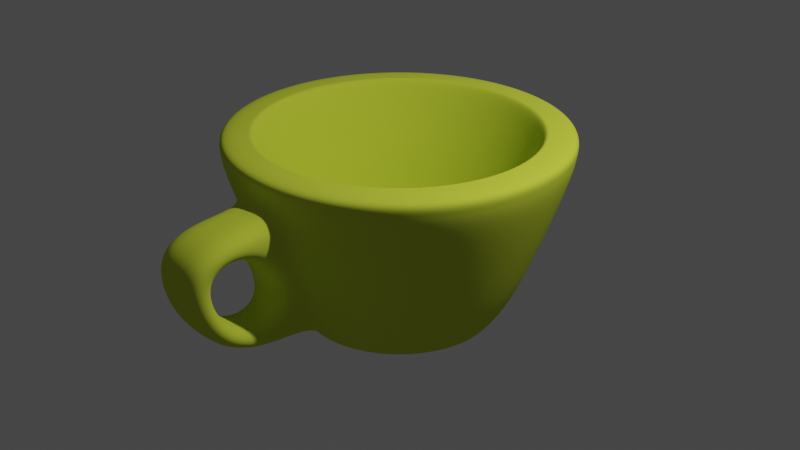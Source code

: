 # Source: 15ede527-8da9-43dc-9e58-92a1086fed8b_cap.blend  (saved by Blender 4.1.23; exported with 4.5.12 LTS)
import bpy
from mathutils import Matrix  # noqa: F401  (used for matrix-valued properties, if any)

bpy.ops.wm.read_factory_settings(use_empty=True)
scene = bpy.context.scene
scene.name = 'Scene'

# ---- collections
col_collection = bpy.data.collections.new('Collection'); scene.collection.children.link(col_collection)

# ---- materials (node trees are filled in below, after node groups)
mat_material_001 = bpy.data.materials.new('Material.001')
mat_material_001.use_transparent_shadow = False
mat_material_001.diffuse_color = (0.5974, 0.7106, 0.05453, 1.0)

# ---- material node trees

# ---- world
world_world = bpy.data.worlds.new('World'); scene.world = world_world
world_world.use_nodes = True; world_world.node_tree.nodes.clear()
_N = world_world.node_tree.nodes; _L = world_world.node_tree.links
n0 = _N.new('ShaderNodeOutputWorld'); n0.name = 'World Output'; n0.location = (300, 300)
n1 = _N.new('ShaderNodeBackground'); n1.name = 'Background'; n1.location = (10, 300)
n1.inputs[0].default_value = (0.05088, 0.05088, 0.05088, 1.0)
_L.new(n1.outputs[0], n0.inputs[0])
n0.is_active_output = True
world_world.color = (0.05088, 0.05088, 0.05088)
world_world.use_sun_shadow = False
world_world.sun_shadow_jitter_overblur = 0.0

# ---- cameras
cam_camera = bpy.data.cameras.new('Camera')
cam_camera.clip_end = 100.0
cam_camera.ortho_scale = 7.314

# ---- lights
light_light = bpy.data.lights.new('Light', 'POINT')
light_light.transmission_factor = 0.0
light_light.energy = 1000.0
light_light.shadow_soft_size = 0.1
light_light.shadow_maximum_resolution = 0.006
light_light.use_absolute_resolution = True

# ---- meshes
me_cylinder = bpy.data.meshes.new('Cylinder')
me_cylinder.from_pydata([(0.0, 1.0, -1.0), (-1.053e-08, 1.423, 1.0), (0.1951, 0.9808, -1.0), (0.2775, 1.395, 1.0), (0.3827, 0.9239, -1.0), (0.5444, 1.314, 1.0), (0.5556, 0.8315, -1.0), (0.7904, 1.183, 1.0), (0.7071, 0.7071, -1.0), (1.006, 1.006, 1.0), (0.8315, 0.5556, -1.0), (1.183, 0.7904, 1.0), (0.9239, 0.3827, -1.0), (1.314, 0.5444, 1.0), (0.9808, 0.1951, -1.0), (1.395, 0.2775, 1.0), (1.0, 0.0, -1.0), (1.423, -1.139e-08, 1.0), (0.9808, -0.1951, -1.0), (1.395, -0.2775, 1.0), (0.9239, -0.3827, -1.0), (1.314, -0.5444, 1.0), (0.8315, -0.5556, -1.0), (1.183, -0.7904, 1.0), (0.7071, -0.7071, -1.0), (1.006, -1.006, 1.0), (0.5556, -0.8315, -1.0), (0.7904, -1.183, 1.0), (0.3827, -0.9239, -1.0), (0.5444, -1.314, 1.0), (0.1951, -0.9808, -1.0), (0.2775, -1.395, 1.0), (0.0, -1.0, -1.0), (-1.053e-08, -1.423, 1.0), (-0.1951, -0.9808, -1.0), (-0.2775, -1.395, 1.0), (-0.3827, -0.9239, -1.0), (-0.5444, -1.314, 1.0), (-0.5556, -0.8315, -1.0), (-0.7904, -1.183, 1.0), (-0.7071, -0.7071, -1.0), (-1.006, -1.006, 1.0), (-0.8315, -0.5556, -1.0), (-1.183, -0.7904, 1.0), (-0.9239, -0.3827, -1.0), (-1.314, -0.5444, 1.0), (-0.9808, -0.1951, -1.0), (-1.395, -0.2775, 1.0), (-1.0, 0.0, -1.0), (-1.423, -1.139e-08, 1.0), (-0.9808, 0.1951, -1.0), (-1.395, 0.2775, 1.0), (-0.9239, 0.3827, -1.0), (-1.314, 0.5444, 1.0), (-0.8315, 0.5556, -1.0), (-1.183, 0.7904, 1.0), (-0.7071, 0.7071, -1.0), (-1.006, 1.006, 1.0), (-0.5556, 0.8315, -1.0), (-0.7904, 1.183, 1.0), (-0.3827, 0.9239, -1.0), (-0.5444, 1.314, 1.0), (-0.1951, 0.9808, -1.0), (-0.2775, 1.395, 1.0), (0.3442, 1.73, 1.0), (-9.251e-09, 1.764, 1.0), (0.6751, 1.63, 1.0), (0.9801, 1.467, 1.0), (1.247, 1.247, 1.0), (1.467, 0.9801, 1.0), (1.63, 0.6751, 1.0), (1.73, 0.3442, 1.0), (1.764, -1.139e-08, 1.0), (1.73, -0.3442, 1.0), (1.63, -0.6751, 1.0), (1.467, -0.9801, 1.0), (1.247, -1.247, 1.0), (0.9801, -1.467, 1.0), (0.6751, -1.63, 1.0), (0.3442, -1.73, 1.0), (-9.251e-09, -1.764, 1.0), (-0.3442, -1.73, 1.0), (-0.6751, -1.63, 1.0), (-0.9801, -1.467, 1.0), (-1.247, -1.247, 1.0), (-1.467, -0.9801, 1.0), (-1.63, -0.6751, 1.0), (-1.73, -0.3442, 1.0), (-1.764, -1.139e-08, 1.0), (-1.73, 0.3442, 1.0), (-1.63, 0.6751, 1.0), (-1.467, 0.9801, 1.0), (-1.247, 1.247, 1.0), (-0.9801, 1.467, 1.0), (-0.6751, 1.63, 1.0), (-0.3442, 1.73, 1.0), (0.2775, 1.395, 1.0), (-1.053e-08, 1.423, 1.0), (0.5444, 1.314, 1.0), (0.7904, 1.183, 1.0), (1.006, 1.006, 1.0), (1.183, 0.7904, 1.0), (1.314, 0.5444, 1.0), (1.395, 0.2775, 1.0), (1.423, -1.139e-08, 1.0), (1.395, -0.2775, 1.0), (1.314, -0.5444, 1.0), (1.183, -0.7904, 1.0), (1.006, -1.006, 1.0), (0.7904, -1.183, 1.0), (0.5444, -1.314, 1.0), (0.2775, -1.395, 1.0), (-1.053e-08, -1.423, 1.0), (-0.2775, -1.395, 1.0), (-0.5444, -1.314, 1.0), (-0.7904, -1.183, 1.0), (-1.006, -1.006, 1.0), (-1.183, -0.7904, 1.0), (-1.314, -0.5444, 1.0), (-1.395, -0.2775, 1.0), (-1.423, -1.139e-08, 1.0), (-1.395, 0.2775, 1.0), (-1.314, 0.5444, 1.0), (-1.183, 0.7904, 1.0), (-1.006, 1.006, 1.0), (-0.7904, 1.183, 1.0), (-0.5444, 1.314, 1.0), (-0.2775, 1.395, 1.0), (0.1676, 0.8426, -0.6302), (-2.067e-08, 0.8591, -0.6302), (0.3288, 0.7937, -0.6302), (0.4773, 0.7143, -0.6302), (0.6075, 0.6075, -0.6302), (0.7143, 0.4773, -0.6302), (0.7937, 0.3288, -0.6302), (0.8426, 0.1676, -0.6302), (0.8591, -9.74e-10, -0.6302), (0.8426, -0.1676, -0.6302), (0.7937, -0.3288, -0.6302), (0.7143, -0.4773, -0.6302), (0.6075, -0.6075, -0.6302), (0.4773, -0.7143, -0.6302), (0.3288, -0.7937, -0.6302), (0.1676, -0.8426, -0.6302), (-2.067e-08, -0.8591, -0.6302), (-0.1676, -0.8426, -0.6302), (-0.3288, -0.7937, -0.6302), (-0.4773, -0.7143, -0.6302), (-0.6075, -0.6075, -0.6302), (-0.7143, -0.4773, -0.6302), (-0.7937, -0.3288, -0.6302), (-0.8426, -0.1676, -0.6302), (-0.8591, -9.74e-10, -0.6302), (-0.8426, 0.1676, -0.6302), (-0.7937, 0.3288, -0.6302), (-0.7143, 0.4773, -0.6302), (-0.6075, 0.6075, -0.6302), (-0.4773, 0.7143, -0.6302), (-0.3288, 0.7937, -0.6302), (-0.1676, 0.8426, -0.6302), (-3.084e-09, 1.255, -0.6514), (-5.734e-09, 1.718, 0.6514), (0.3351, 1.685, 0.6514), (0.2448, 1.231, -0.6514), (0.6573, 1.587, 0.6514), (0.4802, 1.159, -0.6514), (0.9543, 1.428, 0.6514), (0.6971, 1.043, -0.6514), (1.215, 1.215, 0.6514), (0.8872, 0.8872, -0.6514), (1.428, 0.9543, 0.6514), (1.043, 0.6971, -0.6514), (1.587, 0.6573, 0.6514), (1.159, 0.4802, -0.6514), (1.685, 0.3351, 0.6514), (1.231, 0.2448, -0.6514), (1.718, -1.018e-08, 0.6514), (1.255, -3.795e-09, -0.6514), (1.685, -0.3351, 0.6514), (1.231, -0.2448, -0.6514), (1.587, -0.6573, 0.6514), (1.159, -0.4802, -0.6514), (1.428, -0.9543, 0.6514), (1.043, -0.6971, -0.6514), (1.215, -1.215, 0.6514), (0.8872, -0.8872, -0.6514), (0.9543, -1.428, 0.6514), (0.6971, -1.043, -0.6514), (0.6573, -1.587, 0.6514), (0.4802, -1.159, -0.6514), (0.3169, -1.872, 0.3891), (0.263, -1.6, -0.3891), (-5.734e-09, -1.718, 0.6514), (-3.084e-09, -1.255, -0.6514), (-0.3169, -1.872, 0.3891), (-0.263, -1.6, -0.3891), (-0.6573, -1.587, 0.6514), (-0.4802, -1.159, -0.6514), (-0.9543, -1.428, 0.6514), (-0.6971, -1.043, -0.6514), (-1.215, -1.215, 0.6514), (-0.8872, -0.8872, -0.6514), (-1.428, -0.9543, 0.6514), (-1.043, -0.6971, -0.6514), (-1.587, -0.6573, 0.6514), (-1.159, -0.4802, -0.6514), (-1.685, -0.3351, 0.6514), (-1.231, -0.2448, -0.6514), (-1.718, -1.018e-08, 0.6514), (-1.255, -3.795e-09, -0.6514), (-1.685, 0.3351, 0.6514), (-1.231, 0.2448, -0.6514), (-1.587, 0.6573, 0.6514), (-1.159, 0.4802, -0.6514), (-1.428, 0.9543, 0.6514), (-1.043, 0.6971, -0.6514), (-1.215, 1.215, 0.6514), (-0.8872, 0.8872, -0.6514), (-0.9543, 1.428, 0.6514), (-0.6971, 1.043, -0.6514), (-0.6573, 1.587, 0.6514), (-0.4802, 1.159, -0.6514), (-0.3351, 1.685, 0.6514), (-0.2448, 1.231, -0.6514), (0.3169, -2.511, 0.3891), (0.263, -2.24, -0.3891), (-5.734e-09, -2.914, 0.6514), (-3.084e-09, -2.451, -0.6514), (-0.3169, -2.511, 0.3891), (-0.263, -2.24, -0.3891), (0.3351, -1.685, 0.6514), (0.2448, -1.231, -0.6514), (0.2448, -2.427, -0.6514), (-0.3351, -1.685, 0.6514), (-0.2448, -1.231, -0.6514), (0.3351, -2.881, 0.6514), (-0.3351, -2.881, 0.6514), (-0.2448, -2.427, -0.6514), (-7.896e-09, 1.746, 0.8657), (0.3407, 1.713, 0.8657), (0.6682, 1.613, 0.8657), (0.9701, 1.452, 0.8657), (1.235, 1.235, 0.8657), (1.452, 0.9701, 0.8657), (1.613, 0.6682, 0.8657), (1.713, 0.3407, 0.8657), (1.746, -1.092e-08, 0.8657), (1.713, -0.3407, 0.8657), (1.613, -0.6682, 0.8657), (1.452, -0.9701, 0.8657), (1.235, -1.235, 0.8657), (0.9701, -1.452, 0.8657), (0.6682, -1.613, 0.8657), (0.3407, -1.713, 0.8657), (-7.896e-09, -1.746, 0.8657), (-0.3407, -1.713, 0.8657), (-0.6682, -1.613, 0.8657), (-0.9701, -1.452, 0.8657), (-1.235, -1.235, 0.8657), (-1.452, -0.9701, 0.8657), (-1.613, -0.6682, 0.8657), (-1.713, -0.3407, 0.8657), (-1.746, -1.092e-08, 0.8657), (-1.713, 0.3407, 0.8657), (-1.613, 0.6682, 0.8657), (-1.452, 0.9701, 0.8657), (-1.235, 1.235, 0.8657), (-0.9701, 1.452, 0.8657), (-0.6682, 1.613, 0.8657), (-0.3407, 1.713, 0.8657), (0.2024, 1.018, -0.9487), (0.397, 0.9585, -0.9487), (0.5764, 0.8626, -0.9487), (0.7336, 0.7336, -0.9487), (0.8626, 0.5764, -0.9487), (0.9585, 0.397, -0.9487), (1.018, 0.2024, -0.9487), (1.037, -5.581e-10, -0.9487), (1.018, -0.2024, -0.9487), (0.9585, -0.397, -0.9487), (0.8626, -0.5764, -0.9487), (0.7336, -0.7336, -0.9487), (0.5764, -0.8626, -0.9487), (0.397, -0.9585, -0.9487), (0.2024, -1.018, -0.9487), (-4.535e-10, -1.037, -0.9487), (-0.2024, -1.018, -0.9487), (-0.397, -0.9585, -0.9487), (-0.5764, -0.8626, -0.9487), (-0.7336, -0.7336, -0.9487), (-0.8626, -0.5764, -0.9487), (-0.9585, -0.397, -0.9487), (-1.018, -0.2024, -0.9487), (-1.037, -5.581e-10, -0.9487), (-1.018, 0.2024, -0.9487), (-0.9585, 0.397, -0.9487), (-0.8626, 0.5764, -0.9487), (-0.7336, 0.7336, -0.9487), (-0.5764, 0.8626, -0.9487), (-0.397, 0.9585, -0.9487), (-0.2024, 1.018, -0.9487), (-4.535e-10, 1.037, -0.9487), (0.762, -0.5092, -0.4643), (0.6481, -0.6481, -0.4643), (-0.8989, 0.1788, -0.4643), (-0.8467, 0.3507, -0.4643), (0.5092, -0.762, -0.4643), (-0.762, 0.5092, -0.4643), (0.3507, -0.8467, -0.4643), (-1.963e-08, 0.9165, -0.4643), (0.1788, 0.8989, -0.4643), (-0.6481, 0.6481, -0.4643), (0.1788, -0.8989, -0.4643), (0.3507, 0.8467, -0.4643), (-0.5092, 0.762, -0.4643), (-1.963e-08, -0.9165, -0.4643), (0.5092, 0.762, -0.4643), (-0.3507, 0.8467, -0.4643), (-0.1788, -0.8989, -0.4643), (0.6481, 0.6481, -0.4643), (-0.1788, 0.8989, -0.4643), (-0.3507, -0.8467, -0.4643), (0.762, 0.5092, -0.4643), (-0.5092, -0.762, -0.4643), (0.8467, 0.3507, -0.4643), (-0.6481, -0.6481, -0.4643), (0.8989, 0.1788, -0.4643), (-0.762, -0.5092, -0.4643), (0.9165, -2.034e-09, -0.4643), (-0.8467, -0.3507, -0.4643), (0.8989, -0.1788, -0.4643), (-0.8989, -0.1788, -0.4643), (0.8467, -0.3507, -0.4643), (-0.9165, -2.034e-09, -0.4643), (-0.2998, 0.7428, -0.6302), (-0.1117, 0.7407, -0.6302), (0.07993, 0.708, -0.6302), (0.2676, 0.646, -0.6302), (0.4441, 0.5571, -0.6302), (0.6027, 0.4448, -0.6302), (0.7373, 0.3132, -0.6302), (-0.4236, 0.6069, -0.6302), (-0.2245, 0.5805, -0.6302), (-0.01772, 0.5295, -0.6302), (0.1887, 0.4556, -0.6302), (0.3869, 0.3619, -0.6302), (0.5692, 0.2518, -0.6302), (0.7287, 0.1296, -0.6302), (-0.5333, 0.4424, -0.6302), (-0.3325, 0.389, -0.6302), (-0.1194, 0.3191, -0.6302), (0.09753, 0.2355, -0.6302), (0.3101, 0.1412, -0.6302), (0.5102, 0.04, -0.6302), (0.69, -0.06428, -0.6302), (-0.6236, 0.2583, -0.6302), (-0.4296, 0.1779, -0.6302), (-0.219, 0.09071, -0.6302), (4.47e-08, -1.49e-08, -0.6302), (0.219, -0.09071, -0.6302), (0.4296, -0.1779, -0.6302), (0.6236, -0.2583, -0.6302), (-0.69, 0.06428, -0.6302), (-0.5102, -0.04, -0.6302), (-0.3101, -0.1412, -0.6302), (-0.09753, -0.2355, -0.6302), (0.1194, -0.3191, -0.6302), (0.3325, -0.389, -0.6302), (0.5333, -0.4424, -0.6302), (-0.7287, -0.1296, -0.6302), (-0.5692, -0.2518, -0.6302), (-0.3869, -0.3619, -0.6302), (-0.1887, -0.4556, -0.6302), (0.01772, -0.5295, -0.6302), (0.2245, -0.5805, -0.6302), (0.4236, -0.6069, -0.6302), (-0.7373, -0.3132, -0.6302), (-0.6027, -0.4448, -0.6302), (-0.4441, -0.5571, -0.6302), (-0.2676, -0.646, -0.6302), (-0.07993, -0.708, -0.6302), (0.1117, -0.7407, -0.6302), (0.2998, -0.7428, -0.6302), (0.9323, 0.008461, -1.0), (0.8462, 0.2098, -1.0), (0.7257, 0.4013, -1.0), (0.5755, 0.5755, -1.0), (0.4013, 0.7257, -1.0), (0.2098, 0.8462, -1.0), (0.008461, 0.9323, -1.0), (0.8413, -0.1852, -1.0), (0.7243, 0.01718, -1.0), (0.5773, 0.2168, -1.0), (0.4059, 0.4059, -1.0), (0.2168, 0.5773, -1.0), (0.01718, 0.7243, -1.0), (-0.1852, 0.8413, -1.0), (0.7133, -0.3765, -1.0), (0.5664, -0.1842, -1.0), (0.3964, 0.01371, -1.0), (0.2098, 0.2098, -1.0), (0.01371, 0.3964, -1.0), (-0.1842, 0.5664, -1.0), (-0.3765, 0.7133, -1.0), (0.5556, -0.5556, -1.0), (0.3827, -0.3827, -1.0), (0.1951, -0.1951, -1.0), (1.49e-08, -1.49e-08, -1.0), (-0.1951, 0.1951, -1.0), (-0.3827, 0.3827, -1.0), (-0.5556, 0.5556, -1.0), (0.3765, -0.7133, -1.0), (0.1842, -0.5664, -1.0), (-0.01371, -0.3964, -1.0), (-0.2098, -0.2098, -1.0), (-0.3964, -0.01371, -1.0), (-0.5664, 0.1842, -1.0), (-0.7133, 0.3765, -1.0), (0.1852, -0.8413, -1.0), (-0.01718, -0.7243, -1.0), (-0.2168, -0.5773, -1.0), (-0.4059, -0.4059, -1.0), (-0.5773, -0.2168, -1.0), (-0.7243, -0.01718, -1.0), (-0.8413, 0.1852, -1.0), (-0.008461, -0.9323, -1.0), (-0.2098, -0.8462, -1.0), (-0.4013, -0.7257, -1.0), (-0.5755, -0.5755, -1.0), (-0.7257, -0.4013, -1.0), (-0.8462, -0.2098, -1.0), (-0.9323, -0.008461, -1.0)], [], [(238, 65, 64, 239), (239, 64, 66, 240), (240, 66, 67, 241), (241, 67, 68, 242), (242, 68, 69, 243), (243, 69, 70, 244), (244, 70, 71, 245), (245, 71, 72, 246), (246, 72, 73, 247), (247, 73, 74, 248), (248, 74, 75, 249), (249, 75, 76, 250), (250, 76, 77, 251), (251, 77, 78, 252), (252, 78, 79, 253), (253, 79, 80, 254), (254, 80, 81, 255), (255, 81, 82, 256), (256, 82, 83, 257), (257, 83, 84, 258), (258, 84, 85, 259), (259, 85, 86, 260), (260, 86, 87, 261), (261, 87, 88, 262), (262, 88, 89, 263), (263, 89, 90, 264), (264, 90, 91, 265), (265, 91, 92, 266), (266, 92, 93, 267), (267, 93, 94, 268), (19, 17, 104, 105), (268, 94, 95, 269), (269, 95, 65, 238), (1, 3, 64, 65), (3, 5, 66, 64), (5, 7, 67, 66), (7, 9, 68, 67), (9, 11, 69, 68), (11, 13, 70, 69), (13, 15, 71, 70), (15, 17, 72, 71), (17, 19, 73, 72), (19, 21, 74, 73), (21, 23, 75, 74), (23, 25, 76, 75), (25, 27, 77, 76), (27, 29, 78, 77), (29, 31, 79, 78), (31, 33, 80, 79), (33, 35, 81, 80), (35, 37, 82, 81), (37, 39, 83, 82), (39, 41, 84, 83), (41, 43, 85, 84), (43, 45, 86, 85), (45, 47, 87, 86), (47, 49, 88, 87), (49, 51, 89, 88), (51, 53, 90, 89), (53, 55, 91, 90), (55, 57, 92, 91), (57, 59, 93, 92), (59, 61, 94, 93), (61, 63, 95, 94), (63, 1, 65, 95), (303, 302, 139, 140), (47, 45, 118, 119), (21, 19, 105, 106), (49, 47, 119, 120), (23, 21, 106, 107), (51, 49, 120, 121), (25, 23, 107, 108), (53, 51, 121, 122), (27, 25, 108, 109), (55, 53, 122, 123), (29, 27, 109, 110), (3, 1, 97, 96), (57, 55, 123, 124), (31, 29, 110, 111), (5, 3, 96, 98), (59, 57, 124, 125), (33, 31, 111, 112), (7, 5, 98, 99), (61, 59, 125, 126), (35, 33, 112, 113), (9, 7, 99, 100), (63, 61, 126, 127), (37, 35, 113, 114), (11, 9, 100, 101), (1, 63, 127, 97), (39, 37, 114, 115), (13, 11, 101, 102), (41, 39, 115, 116), (15, 13, 102, 103), (43, 41, 116, 117), (17, 15, 103, 104), (45, 43, 117, 118), (158, 157, 334, 159), (305, 304, 153, 154), (306, 303, 140, 141), (307, 305, 154, 155), (308, 306, 141, 142), (310, 309, 129, 128), (311, 307, 155, 156), (312, 308, 142, 143), (313, 310, 128, 130), (314, 311, 156, 157), (315, 312, 143, 144), (316, 313, 130, 131), (317, 314, 157, 158), (318, 315, 144, 145), (319, 316, 131, 132), (320, 317, 158, 159), (321, 318, 145, 146), (322, 319, 132, 133), (309, 320, 159, 129), (323, 321, 146, 147), (324, 322, 133, 134), (325, 323, 147, 148), (326, 324, 134, 135), (327, 325, 148, 149), (328, 326, 135, 136), (329, 327, 149, 150), (330, 328, 136, 137), (331, 329, 150, 151), (332, 330, 137, 138), (333, 331, 151, 152), (302, 332, 138, 139), (304, 333, 152, 153), (300, 223, 160, 301), (223, 222, 161, 160), (299, 221, 223, 300), (221, 220, 222, 223), (298, 219, 221, 299), (219, 218, 220, 221), (297, 217, 219, 298), (217, 216, 218, 219), (296, 215, 217, 297), (215, 214, 216, 217), (295, 213, 215, 296), (213, 212, 214, 215), (294, 211, 213, 295), (211, 210, 212, 213), (293, 209, 211, 294), (209, 208, 210, 211), (292, 207, 209, 293), (207, 206, 208, 209), (291, 205, 207, 292), (205, 204, 206, 207), (290, 203, 205, 291), (203, 202, 204, 205), (289, 201, 203, 290), (201, 200, 202, 203), (288, 199, 201, 289), (199, 198, 200, 201), (287, 197, 199, 288), (197, 196, 198, 199), (286, 234, 197, 287), (234, 233, 196, 197), (285, 193, 234, 286), (234, 193, 227, 237), (284, 231, 193, 285), (193, 231, 232, 227), (283, 189, 231, 284), (189, 188, 230, 231), (282, 187, 189, 283), (187, 186, 188, 189), (281, 185, 187, 282), (185, 184, 186, 187), (280, 183, 185, 281), (183, 182, 184, 185), (279, 181, 183, 280), (181, 180, 182, 183), (278, 179, 181, 279), (179, 178, 180, 181), (277, 177, 179, 278), (177, 176, 178, 179), (276, 175, 177, 277), (175, 174, 176, 177), (275, 173, 175, 276), (173, 172, 174, 175), (274, 171, 173, 275), (171, 170, 172, 173), (273, 169, 171, 274), (169, 168, 170, 171), (272, 167, 169, 273), (167, 166, 168, 169), (271, 165, 167, 272), (165, 164, 166, 167), (270, 163, 165, 271), (163, 162, 164, 165), (301, 160, 163, 270), (160, 161, 162, 163), (227, 226, 236, 237), (232, 235, 226, 227), (229, 228, 224, 225), (230, 192, 226, 235), (195, 229, 225, 191), (192, 233, 236, 226), (190, 191, 231, 230), (191, 225, 232, 231), (195, 194, 233, 234), (225, 224, 235, 232), (228, 229, 237, 236), (229, 195, 234, 237), (194, 228, 236, 233), (224, 190, 230, 235), (228, 194, 190, 224), (194, 195, 191, 190), (222, 269, 238, 161), (220, 268, 269, 222), (218, 267, 268, 220), (216, 266, 267, 218), (214, 265, 266, 216), (212, 264, 265, 214), (210, 263, 264, 212), (208, 262, 263, 210), (206, 261, 262, 208), (204, 260, 261, 206), (202, 259, 260, 204), (200, 258, 259, 202), (198, 257, 258, 200), (196, 256, 257, 198), (233, 255, 256, 196), (192, 254, 255, 233), (230, 253, 254, 192), (188, 252, 253, 230), (186, 251, 252, 188), (184, 250, 251, 186), (182, 249, 250, 184), (180, 248, 249, 182), (178, 247, 248, 180), (176, 246, 247, 178), (174, 245, 246, 176), (172, 244, 245, 174), (170, 243, 244, 172), (168, 242, 243, 170), (166, 241, 242, 168), (164, 240, 241, 166), (162, 239, 240, 164), (161, 238, 239, 162), (0, 301, 270, 2), (2, 270, 271, 4), (4, 271, 272, 6), (6, 272, 273, 8), (8, 273, 274, 10), (10, 274, 275, 12), (12, 275, 276, 14), (14, 276, 277, 16), (16, 277, 278, 18), (18, 278, 279, 20), (20, 279, 280, 22), (22, 280, 281, 24), (24, 281, 282, 26), (26, 282, 283, 28), (28, 283, 284, 30), (30, 284, 285, 32), (32, 285, 286, 34), (34, 286, 287, 36), (36, 287, 288, 38), (38, 288, 289, 40), (40, 289, 290, 42), (42, 290, 291, 44), (44, 291, 292, 46), (46, 292, 293, 48), (48, 293, 294, 50), (50, 294, 295, 52), (52, 295, 296, 54), (54, 296, 297, 56), (56, 297, 298, 58), (58, 298, 299, 60), (60, 299, 300, 62), (62, 300, 301, 0), (121, 120, 333, 304), (107, 106, 332, 302), (120, 119, 331, 333), (106, 105, 330, 332), (119, 118, 329, 331), (105, 104, 328, 330), (118, 117, 327, 329), (104, 103, 326, 328), (117, 116, 325, 327), (103, 102, 324, 326), (116, 115, 323, 325), (102, 101, 322, 324), (115, 114, 321, 323), (97, 127, 320, 309), (101, 100, 319, 322), (114, 113, 318, 321), (127, 126, 317, 320), (100, 99, 316, 319), (113, 112, 315, 318), (126, 125, 314, 317), (99, 98, 313, 316), (112, 111, 312, 315), (125, 124, 311, 314), (98, 96, 310, 313), (111, 110, 308, 312), (124, 123, 307, 311), (96, 97, 309, 310), (110, 109, 306, 308), (123, 122, 305, 307), (109, 108, 303, 306), (122, 121, 304, 305), (108, 107, 302, 303), (157, 156, 341, 334), (156, 155, 348, 341), (155, 154, 355, 348), (154, 153, 362, 355), (153, 152, 369, 362), (152, 151, 376, 369), (151, 150, 149, 376), (159, 334, 335, 129), (334, 341, 342, 335), (341, 348, 349, 342), (348, 355, 356, 349), (355, 362, 363, 356), (362, 369, 370, 363), (369, 376, 377, 370), (376, 149, 148, 377), (129, 335, 336, 128), (335, 342, 343, 336), (342, 349, 350, 343), (349, 356, 357, 350), (356, 363, 364, 357), (363, 370, 371, 364), (370, 377, 378, 371), (377, 148, 147, 378), (128, 336, 337, 130), (336, 343, 344, 337), (343, 350, 351, 344), (350, 357, 358, 351), (357, 364, 365, 358), (364, 371, 372, 365), (371, 378, 379, 372), (378, 147, 146, 379), (130, 337, 338, 131), (337, 344, 345, 338), (344, 351, 352, 345), (351, 358, 359, 352), (358, 365, 366, 359), (365, 372, 373, 366), (372, 379, 380, 373), (379, 146, 145, 380), (131, 338, 339, 132), (338, 345, 346, 339), (345, 352, 353, 346), (352, 359, 360, 353), (359, 366, 367, 360), (366, 373, 374, 367), (373, 380, 381, 374), (380, 145, 144, 381), (132, 339, 340, 133), (339, 346, 347, 340), (346, 353, 354, 347), (353, 360, 361, 354), (360, 367, 368, 361), (367, 374, 375, 368), (374, 381, 382, 375), (381, 144, 143, 382), (133, 340, 135, 134), (340, 347, 136, 135), (347, 354, 137, 136), (354, 361, 138, 137), (361, 368, 139, 138), (368, 375, 140, 139), (375, 382, 141, 140), (382, 143, 142, 141), (16, 18, 383, 14), (18, 20, 390, 383), (20, 22, 397, 390), (22, 24, 404, 397), (24, 26, 411, 404), (26, 28, 418, 411), (28, 30, 425, 418), (30, 32, 34, 425), (14, 383, 384, 12), (383, 390, 391, 384), (390, 397, 398, 391), (397, 404, 405, 398), (404, 411, 412, 405), (411, 418, 419, 412), (418, 425, 426, 419), (425, 34, 36, 426), (12, 384, 385, 10), (384, 391, 392, 385), (391, 398, 399, 392), (398, 405, 406, 399), (405, 412, 413, 406), (412, 419, 420, 413), (419, 426, 427, 420), (426, 36, 38, 427), (10, 385, 386, 8), (385, 392, 393, 386), (392, 399, 400, 393), (399, 406, 407, 400), (406, 413, 414, 407), (413, 420, 421, 414), (420, 427, 428, 421), (427, 38, 40, 428), (8, 386, 387, 6), (386, 393, 394, 387), (393, 400, 401, 394), (400, 407, 408, 401), (407, 414, 415, 408), (414, 421, 422, 415), (421, 428, 429, 422), (428, 40, 42, 429), (6, 387, 388, 4), (387, 394, 395, 388), (394, 401, 402, 395), (401, 408, 409, 402), (408, 415, 416, 409), (415, 422, 423, 416), (422, 429, 430, 423), (429, 42, 44, 430), (4, 388, 389, 2), (388, 395, 396, 389), (395, 402, 403, 396), (402, 409, 410, 403), (409, 416, 417, 410), (416, 423, 424, 417), (423, 430, 431, 424), (430, 44, 46, 431), (2, 389, 62, 0), (389, 396, 60, 62), (396, 403, 58, 60), (403, 410, 56, 58), (410, 417, 54, 56), (417, 424, 52, 54), (424, 431, 50, 52), (431, 46, 48, 50)])
me_cylinder.polygons.foreach_set('use_smooth', [True] * 432)
_k = set([(0, 2), (0, 62), (2, 4), (4, 6), (6, 8), (8, 10), (10, 12), (12, 14), (14, 16), (16, 18), (18, 20), (20, 22), (22, 24), (24, 26), (26, 28), (28, 30), (30, 32), (32, 34), (34, 36), (36, 38), (38, 40), (40, 42), (42, 44), (44, 46), (46, 48), (48, 50), (50, 52), (52, 54), (54, 56), (56, 58), (58, 60), (60, 62), (64, 65), (64, 66), (65, 95), (66, 67), (67, 68), (68, 69), (69, 70), (70, 71), (71, 72), (72, 73), (73, 74), (74, 75), (75, 76), (76, 77), (77, 78), (78, 79), (79, 80), (80, 81), (81, 82), (82, 83), (83, 84), (84, 85), (85, 86), (86, 87), (87, 88), (88, 89), (89, 90), (90, 91), (91, 92), (92, 93), (93, 94), (94, 95), (96, 97), (96, 98), (97, 127), (98, 99), (99, 100), (100, 101), (101, 102), (102, 103), (103, 104), (104, 105), (105, 106), (106, 107), (107, 108), (108, 109), (109, 110), (110, 111), (111, 112), (112, 113), (113, 114), (114, 115), (115, 116), (116, 117), (117, 118), (118, 119), (119, 120), (120, 121), (121, 122), (122, 123), (123, 124), (124, 125), (125, 126), (126, 127), (128, 129), (128, 130), (129, 159), (130, 131), (131, 132), (132, 133), (133, 134), (134, 135), (135, 136), (136, 137), (137, 138), (138, 139), (139, 140), (140, 141), (141, 142), (142, 143), (143, 144), (144, 145), (145, 146), (146, 147), (147, 148), (148, 149), (149, 150), (150, 151), (151, 152), (152, 153), (153, 154), (154, 155), (155, 156), (156, 157), (157, 158), (158, 159)])
me_cylinder.attributes.new('sharp_edge', 'BOOLEAN', 'EDGE').data.foreach_set('value', [ (min(e.vertices), max(e.vertices)) in _k for e in me_cylinder.edges])
_uv = me_cylinder.uv_layers.new(name='UVMap')
_uv.uv.foreach_set('vector', [1.0, 0.9358, 1.0, 1.0, 0.9688, 1.0, 0.9688, 0.9358, 0.9688, 0.9358, 0.9688, 1.0, 0.9375, 1.0, 0.9375, 0.9358, 0.9375, 0.9358, 0.9375, 1.0, 0.9062, 1.0, 0.9063, 0.9358, 0.9063, 0.9358, 0.9062, 1.0, 0.875, 1.0, 0.875, 0.9358, 0.875, 0.9358, 0.875, 1.0, 0.8438, 1.0, 0.8438, 0.9358, 0.8438, 0.9358, 0.8438, 1.0, 0.8125, 1.0, 0.8125, 0.9358, 0.8125, 0.9358, 0.8125, 1.0, 0.7812, 1.0, 0.7813, 0.9358, 0.7813, 0.9358, 0.7812, 1.0, 0.75, 1.0, 0.75, 0.9358, 0.75, 0.9358, 0.75, 1.0, 0.7188, 1.0, 0.7188, 0.9358, 0.7188, 0.9358, 0.7188, 1.0, 0.6875, 1.0, 0.6875, 0.9358, 0.6875, 0.9358, 0.6875, 1.0, 0.6562, 1.0, 0.6562, 0.9358, 0.6562, 0.9358, 0.6562, 1.0, 0.625, 1.0, 0.625, 0.9358, 0.625, 0.9358, 0.625, 1.0, 0.5938, 1.0, 0.5938, 0.9358, 0.5938, 0.9358, 0.5938, 1.0, 0.5625, 1.0, 0.5625, 0.9358, 0.5625, 0.9358, 0.5625, 1.0, 0.5312, 1.0, 0.5312, 0.9358, 0.5312, 0.9358, 0.5312, 1.0, 0.5, 1.0, 0.5, 0.9358, 0.5, 0.9358, 0.5, 1.0, 0.4688, 1.0, 0.4688, 0.9358, 0.4688, 0.9358, 0.4688, 1.0, 0.4375, 1.0, 0.4375, 0.9358, 0.4375, 0.9358, 0.4375, 1.0, 0.4062, 1.0, 0.4062, 0.9358, 0.4062, 0.9358, 0.4062, 1.0, 0.375, 1.0, 0.375, 0.9358, 0.375, 0.9358, 0.375, 1.0, 0.3438, 1.0, 0.3438, 0.9358, 0.3438, 0.9358, 0.3438, 1.0, 0.3125, 1.0, 0.3125, 0.9358, 0.3125, 0.9358, 0.3125, 1.0, 0.2812, 1.0, 0.2812, 0.9358, 0.2812, 0.9358, 0.2812, 1.0, 0.25, 1.0, 0.25, 0.9358, 0.25, 0.9358, 0.25, 1.0, 0.2188, 1.0, 0.2188, 0.9358, 0.2188, 0.9358, 0.2188, 1.0, 0.1875, 1.0, 0.1875, 0.9358, 0.1875, 0.9358, 0.1875, 1.0, 0.1562, 1.0, 0.1562, 0.9358, 0.1562, 0.9358, 0.1562, 1.0, 0.125, 1.0, 0.125, 0.9358, 0.125, 0.9358, 0.125, 1.0, 0.09375, 1.0, 0.09375, 0.9358, 0.09375, 0.9358, 0.09375, 1.0, 0.0625, 1.0, 0.0625, 0.9358, 0.4398, 0.2122, 0.4435, 0.25, 0.4435, 0.25, 0.4398, 0.2122, 0.0625, 0.9358, 0.0625, 1.0, 0.03125, 1.0, 0.03125, 0.9358, 0.03125, 0.9358, 0.03125, 1.0, 0.0, 1.0, 0.0, 0.9358, 0.25, 0.4435, 0.2878, 0.4398, 0.2968, 0.4854, 0.25, 0.49, 0.2878, 0.4398, 0.3241, 0.4288, 0.3418, 0.4717, 0.2968, 0.4854, 0.3241, 0.4288, 0.3575, 0.4109, 0.3833, 0.4496, 0.3418, 0.4717, 0.3575, 0.4109, 0.3869, 0.3869, 0.4197, 0.4197, 0.3833, 0.4496, 0.3869, 0.3869, 0.4109, 0.3575, 0.4496, 0.3833, 0.4197, 0.4197, 0.4109, 0.3575, 0.4288, 0.3241, 0.4717, 0.3418, 0.4496, 0.3833, 0.4288, 0.3241, 0.4398, 0.2878, 0.4854, 0.2968, 0.4717, 0.3418, 0.4398, 0.2878, 0.4435, 0.25, 0.49, 0.25, 0.4854, 0.2968, 0.4435, 0.25, 0.4398, 0.2122, 0.4854, 0.2032, 0.49, 0.25, 0.4398, 0.2122, 0.4288, 0.1759, 0.4717, 0.1582, 0.4854, 0.2032, 0.4288, 0.1759, 0.4109, 0.1425, 0.4496, 0.1167, 0.4717, 0.1582, 0.4109, 0.1425, 0.3869, 0.1131, 0.4197, 0.08029, 0.4496, 0.1167, 0.3869, 0.1131, 0.3575, 0.08908, 0.3833, 0.05045, 0.4197, 0.08029, 0.3575, 0.08908, 0.3241, 0.07119, 0.3418, 0.02827, 0.3833, 0.05045, 0.3241, 0.07119, 0.2878, 0.06018, 0.2968, 0.01461, 0.3418, 0.02827, 0.2878, 0.06018, 0.25, 0.05646, 0.25, 0.01, 0.2968, 0.01461, 0.25, 0.05646, 0.2122, 0.06018, 0.2032, 0.01461, 0.25, 0.01, 0.2122, 0.06018, 0.1759, 0.07119, 0.1582, 0.02827, 0.2032, 0.01461, 0.1759, 0.07119, 0.1425, 0.08908, 0.1167, 0.05045, 0.1582, 0.02827, 0.1425, 0.08908, 0.1131, 0.1131, 0.08029, 0.08029, 0.1167, 0.05045, 0.1131, 0.1131, 0.08908, 0.1425, 0.05045, 0.1167, 0.08029, 0.08029, 0.08908, 0.1425, 0.07119, 0.1759, 0.02827, 0.1582, 0.05045, 0.1167, 0.07119, 0.1759, 0.06018, 0.2122, 0.01461, 0.2032, 0.02827, 0.1582, 0.06018, 0.2122, 0.05646, 0.25, 0.01, 0.25, 0.01461, 0.2032, 0.05646, 0.25, 0.06018, 0.2878, 0.01461, 0.2968, 0.01, 0.25, 0.06018, 0.2878, 0.07119, 0.3241, 0.02827, 0.3418, 0.01461, 0.2968, 0.07119, 0.3241, 0.08908, 0.3575, 0.05045, 0.3833, 0.02827, 0.3418, 0.08908, 0.3575, 0.1131, 0.3869, 0.08029, 0.4197, 0.05045, 0.3833, 0.1131, 0.3869, 0.1425, 0.4109, 0.1167, 0.4496, 0.08029, 0.4197, 0.1425, 0.4109, 0.1759, 0.4288, 0.1582, 0.4717, 0.1167, 0.4496, 0.1759, 0.4288, 0.2122, 0.4398, 0.2032, 0.4854, 0.1582, 0.4717, 0.2122, 0.4398, 0.25, 0.4435, 0.25, 0.49, 0.2032, 0.4854, 0.3869, 0.1131, 0.4109, 0.1425, 0.4109, 0.1425, 0.3869, 0.1131, 0.06018, 0.2122, 0.07119, 0.1759, 0.07119, 0.1759, 0.06018, 0.2122, 0.4288, 0.1759, 0.4398, 0.2122, 0.4398, 0.2122, 0.4288, 0.1759, 0.05646, 0.25, 0.06018, 0.2122, 0.06018, 0.2122, 0.05646, 0.25, 0.4109, 0.1425, 0.4288, 0.1759, 0.4288, 0.1759, 0.4109, 0.1425, 0.06018, 0.2878, 0.05646, 0.25, 0.05646, 0.25, 0.06018, 0.2878, 0.3869, 0.1131, 0.4109, 0.1425, 0.4109, 0.1425, 0.3869, 0.1131, 0.07119, 0.3241, 0.06018, 0.2878, 0.06018, 0.2878, 0.07119, 0.3241, 0.3575, 0.08908, 0.3869, 0.1131, 0.3869, 0.1131, 0.3575, 0.08908, 0.08908, 0.3575, 0.07119, 0.3241, 0.07119, 0.3241, 0.08908, 0.3575, 0.3241, 0.07119, 0.3575, 0.08908, 0.3575, 0.08908, 0.3241, 0.07119, 0.2878, 0.4398, 0.25, 0.4435, 0.25, 0.4435, 0.2878, 0.4398, 0.1131, 0.3869, 0.08908, 0.3575, 0.08908, 0.3575, 0.1131, 0.3869, 0.2878, 0.06018, 0.3241, 0.07119, 0.3241, 0.07119, 0.2878, 0.06018, 0.3241, 0.4288, 0.2878, 0.4398, 0.2878, 0.4398, 0.3241, 0.4288, 0.1425, 0.4109, 0.1131, 0.3869, 0.1131, 0.3869, 0.1425, 0.4109, 0.25, 0.05646, 0.2878, 0.06018, 0.2878, 0.06018, 0.25, 0.05646, 0.3575, 0.4109, 0.3241, 0.4288, 0.3241, 0.4288, 0.3575, 0.4109, 0.1759, 0.4288, 0.1425, 0.4109, 0.1425, 0.4109, 0.1759, 0.4288, 0.2122, 0.06018, 0.25, 0.05646, 0.25, 0.05646, 0.2122, 0.06018, 0.3869, 0.3869, 0.3575, 0.4109, 0.3575, 0.4109, 0.3869, 0.3869, 0.2122, 0.4398, 0.1759, 0.4288, 0.1759, 0.4288, 0.2122, 0.4398, 0.1759, 0.07119, 0.2122, 0.06018, 0.2122, 0.06018, 0.1759, 0.07119, 0.4109, 0.3575, 0.3869, 0.3869, 0.3869, 0.3869, 0.4109, 0.3575, 0.25, 0.4435, 0.2122, 0.4398, 0.2122, 0.4398, 0.25, 0.4435, 0.1425, 0.08908, 0.1759, 0.07119, 0.1759, 0.07119, 0.1425, 0.08908, 0.4288, 0.3241, 0.4109, 0.3575, 0.4109, 0.3575, 0.4288, 0.3241, 0.1131, 0.1131, 0.1425, 0.08908, 0.1425, 0.08908, 0.1131, 0.1131, 0.4398, 0.2878, 0.4288, 0.3241, 0.4288, 0.3241, 0.4398, 0.2878, 0.08908, 0.1425, 0.1131, 0.1131, 0.1131, 0.1131, 0.08908, 0.1425, 0.4435, 0.25, 0.4398, 0.2878, 0.4398, 0.2878, 0.4435, 0.25, 0.07119, 0.1759, 0.08908, 0.1425, 0.08908, 0.1425, 0.07119, 0.1759, 0.1759, 0.4288, 0.1425, 0.4109, 0.1882, 0.3991, 0.2122, 0.4398, 0.07119, 0.3241, 0.06018, 0.2878, 0.06018, 0.2878, 0.07119, 0.3241, 0.3575, 0.08908, 0.3869, 0.1131, 0.3869, 0.1131, 0.3575, 0.08908, 0.08908, 0.3575, 0.07119, 0.3241, 0.07119, 0.3241, 0.08908, 0.3575, 0.3241, 0.07119, 0.3575, 0.08908, 0.3575, 0.08908, 0.3241, 0.07119, 0.2878, 0.4398, 0.25, 0.4435, 0.25, 0.4435, 0.2878, 0.4398, 0.1131, 0.3869, 0.08908, 0.3575, 0.08908, 0.3575, 0.1131, 0.3869, 0.2878, 0.06018, 0.3241, 0.07119, 0.3241, 0.07119, 0.2878, 0.06018, 0.3241, 0.4288, 0.2878, 0.4398, 0.2878, 0.4398, 0.3241, 0.4288, 0.1425, 0.4109, 0.1131, 0.3869, 0.1131, 0.3869, 0.1425, 0.4109, 0.25, 0.05646, 0.2878, 0.06018, 0.2878, 0.06018, 0.25, 0.05646, 0.3575, 0.4109, 0.3241, 0.4288, 0.3241, 0.4288, 0.3575, 0.4109, 0.1759, 0.4288, 0.1425, 0.4109, 0.1425, 0.4109, 0.1759, 0.4288, 0.2122, 0.06018, 0.25, 0.05646, 0.25, 0.05646, 0.2122, 0.06018, 0.3869, 0.3869, 0.3575, 0.4109, 0.3575, 0.4109, 0.3869, 0.3869, 0.2122, 0.4398, 0.1759, 0.4288, 0.1759, 0.4288, 0.2122, 0.4398, 0.1759, 0.07119, 0.2122, 0.06018, 0.2122, 0.06018, 0.1759, 0.07119, 0.4109, 0.3575, 0.3869, 0.3869, 0.3869, 0.3869, 0.4109, 0.3575, 0.25, 0.4435, 0.2122, 0.4398, 0.2122, 0.4398, 0.25, 0.4435, 0.1425, 0.08908, 0.1759, 0.07119, 0.1759, 0.07119, 0.1425, 0.08908, 0.4288, 0.3241, 0.4109, 0.3575, 0.4109, 0.3575, 0.4288, 0.3241, 0.1131, 0.1131, 0.1425, 0.08908, 0.1425, 0.08908, 0.1131, 0.1131, 0.4398, 0.2878, 0.4288, 0.3241, 0.4288, 0.3241, 0.4398, 0.2878, 0.08908, 0.1425, 0.1131, 0.1131, 0.1131, 0.1131, 0.08908, 0.1425, 0.4435, 0.25, 0.4398, 0.2878, 0.4398, 0.2878, 0.4435, 0.25, 0.07119, 0.1759, 0.08908, 0.1425, 0.08908, 0.1425, 0.07119, 0.1759, 0.4398, 0.2122, 0.4435, 0.25, 0.4435, 0.25, 0.4398, 0.2122, 0.06018, 0.2122, 0.07119, 0.1759, 0.07119, 0.1759, 0.06018, 0.2122, 0.4288, 0.1759, 0.4398, 0.2122, 0.4398, 0.2122, 0.4288, 0.1759, 0.05646, 0.25, 0.06018, 0.2122, 0.06018, 0.2122, 0.05646, 0.25, 0.4109, 0.1425, 0.4288, 0.1759, 0.4288, 0.1759, 0.4109, 0.1425, 0.06018, 0.2878, 0.05646, 0.25, 0.05646, 0.25, 0.06018, 0.2878, 0.03125, 0.5245, 0.03125, 0.6667, 0.0, 0.6667, 0.0, 0.5245, 0.03125, 0.6667, 0.03125, 0.8333, 0.0, 0.8333, 0.0, 0.6667, 0.0625, 0.5245, 0.0625, 0.6667, 0.03125, 0.6667, 0.03125, 0.5245, 0.0625, 0.6667, 0.0625, 0.8333, 0.03125, 0.8333, 0.03125, 0.6667, 0.09375, 0.5245, 0.09375, 0.6667, 0.0625, 0.6667, 0.0625, 0.5245, 0.09375, 0.6667, 0.09375, 0.8333, 0.0625, 0.8333, 0.0625, 0.6667, 0.125, 0.5245, 0.125, 0.6667, 0.09375, 0.6667, 0.09375, 0.5245, 0.125, 0.6667, 0.125, 0.8333, 0.09375, 0.8333, 0.09375, 0.6667, 0.1562, 0.5245, 0.1562, 0.6667, 0.125, 0.6667, 0.125, 0.5245, 0.1562, 0.6667, 0.1562, 0.8333, 0.125, 0.8333, 0.125, 0.6667, 0.1875, 0.5245, 0.1875, 0.6667, 0.1562, 0.6667, 0.1562, 0.5245, 0.1875, 0.6667, 0.1875, 0.8333, 0.1562, 0.8333, 0.1562, 0.6667, 0.2188, 0.5245, 0.2188, 0.6667, 0.1875, 0.6667, 0.1875, 0.5245, 0.2188, 0.6667, 0.2188, 0.8333, 0.1875, 0.8333, 0.1875, 0.6667, 0.25, 0.5245, 0.25, 0.6667, 0.2188, 0.6667, 0.2188, 0.5245, 0.25, 0.6667, 0.25, 0.8333, 0.2188, 0.8333, 0.2188, 0.6667, 0.2812, 0.5245, 0.2812, 0.6667, 0.25, 0.6667, 0.25, 0.5245, 0.2812, 0.6667, 0.2812, 0.8333, 0.25, 0.8333, 0.25, 0.6667, 0.3125, 0.5245, 0.3125, 0.6667, 0.2812, 0.6667, 0.2812, 0.5245, 0.3125, 0.6667, 0.3125, 0.8333, 0.2812, 0.8333, 0.2812, 0.6667, 0.3438, 0.5245, 0.3438, 0.6667, 0.3125, 0.6667, 0.3125, 0.5245, 0.3438, 0.6667, 0.3438, 0.8333, 0.3125, 0.8333, 0.3125, 0.6667, 0.375, 0.5245, 0.375, 0.6667, 0.3438, 0.6667, 0.3438, 0.5245, 0.375, 0.6667, 0.375, 0.8333, 0.3438, 0.8333, 0.3438, 0.6667, 0.4062, 0.5245, 0.4062, 0.6667, 0.375, 0.6667, 0.375, 0.5245, 0.4062, 0.6667, 0.4062, 0.8333, 0.375, 0.8333, 0.375, 0.6667, 0.4375, 0.5245, 0.4375, 0.6667, 0.4062, 0.6667, 0.4062, 0.5245, 0.4375, 0.6667, 0.4375, 0.8333, 0.4062, 0.8333, 0.4062, 0.6667, 0.4688, 0.5245, 0.4688, 0.6667, 0.4375, 0.6667, 0.4375, 0.5245, 0.4688, 0.6667, 0.4687, 0.8333, 0.4375, 0.8333, 0.4375, 0.6667, 0.5, 0.5245, 0.5, 0.6667, 0.4688, 0.6667, 0.4688, 0.5245, 0.4688, 0.6667, 0.5, 0.6667, 0.5, 0.6667, 0.4688, 0.6667, 0.5312, 0.5245, 0.5312, 0.6667, 0.5, 0.6667, 0.5, 0.5245, 0.5, 0.6667, 0.5312, 0.6667, 0.5312, 0.6667, 0.5, 0.6667, 0.5625, 0.5245, 0.5625, 0.6667, 0.5312, 0.6667, 0.5312, 0.5245, 0.5625, 0.6667, 0.5625, 0.8333, 0.5312, 0.8333, 0.5312, 0.6667, 0.5938, 0.5245, 0.5938, 0.6667, 0.5625, 0.6667, 0.5625, 0.5245, 0.5938, 0.6667, 0.5938, 0.8333, 0.5625, 0.8333, 0.5625, 0.6667, 0.625, 0.5245, 0.625, 0.6667, 0.5938, 0.6667, 0.5938, 0.5245, 0.625, 0.6667, 0.625, 0.8333, 0.5938, 0.8333, 0.5938, 0.6667, 0.6562, 0.5245, 0.6562, 0.6667, 0.625, 0.6667, 0.625, 0.5245, 0.6562, 0.6667, 0.6562, 0.8333, 0.625, 0.8333, 0.625, 0.6667, 0.6875, 0.5245, 0.6875, 0.6667, 0.6562, 0.6667, 0.6562, 0.5245, 0.6875, 0.6667, 0.6875, 0.8333, 0.6562, 0.8333, 0.6562, 0.6667, 0.7188, 0.5245, 0.7188, 0.6667, 0.6875, 0.6667, 0.6875, 0.5245, 0.7188, 0.6667, 0.7188, 0.8333, 0.6875, 0.8333, 0.6875, 0.6667, 0.75, 0.5245, 0.75, 0.6667, 0.7188, 0.6667, 0.7188, 0.5245, 0.75, 0.6667, 0.75, 0.8333, 0.7188, 0.8333, 0.7188, 0.6667, 0.7812, 0.5245, 0.7812, 0.6667, 0.75, 0.6667, 0.75, 0.5245, 0.7812, 0.6667, 0.7812, 0.8333, 0.75, 0.8333, 0.75, 0.6667, 0.8125, 0.5245, 0.8125, 0.6667, 0.7812, 0.6667, 0.7812, 0.5245, 0.8125, 0.6667, 0.8125, 0.8333, 0.7812, 0.8333, 0.7812, 0.6667, 0.8438, 0.5245, 0.8438, 0.6667, 0.8125, 0.6667, 0.8125, 0.5245, 0.8438, 0.6667, 0.8437, 0.8333, 0.8125, 0.8333, 0.8125, 0.6667, 0.875, 0.5245, 0.875, 0.6667, 0.8438, 0.6667, 0.8438, 0.5245, 0.875, 0.6667, 0.875, 0.8333, 0.8437, 0.8333, 0.8438, 0.6667, 0.9062, 0.5245, 0.9062, 0.6667, 0.875, 0.6667, 0.875, 0.5245, 0.9062, 0.6667, 0.9062, 0.8333, 0.875, 0.8333, 0.875, 0.6667, 0.9375, 0.5245, 0.9375, 0.6667, 0.9062, 0.6667, 0.9062, 0.5245, 0.9375, 0.6667, 0.9375, 0.8333, 0.9062, 0.8333, 0.9062, 0.6667, 0.9688, 0.5245, 0.9688, 0.6667, 0.9375, 0.6667, 0.9375, 0.5245, 0.9688, 0.6667, 0.9688, 0.8333, 0.9375, 0.8333, 0.9375, 0.6667, 1.0, 0.5245, 1.0, 0.6667, 0.9688, 0.6667, 0.9688, 0.5245, 1.0, 0.6667, 1.0, 0.8333, 0.9688, 0.8333, 0.9688, 0.6667, 0.5, 0.6667, 0.5, 0.8333, 0.4687, 0.8333, 0.4688, 0.6667, 0.5312, 0.6667, 0.5312, 0.8333, 0.5, 0.8333, 0.5, 0.6667, 0.4688, 0.7002, 0.4688, 0.7998, 0.5313, 0.7998, 0.5312, 0.7002, 0.5312, 0.8333, 0.5, 0.8333, 0.5, 0.8333, 0.5312, 0.8333, 0.4688, 0.7002, 0.4688, 0.7002, 0.5312, 0.7002, 0.5312, 0.7002, 0.5, 0.8333, 0.4687, 0.8333, 0.4687, 0.8333, 0.5, 0.8333, 0.5312, 0.7998, 0.5312, 0.7002, 0.5312, 0.6667, 0.5312, 0.8333, 0.5312, 0.7002, 0.5312, 0.7002, 0.5312, 0.6667, 0.5312, 0.6667, 0.4688, 0.7002, 0.4687, 0.7998, 0.4687, 0.8333, 0.4688, 0.6667, 0.5312, 0.7002, 0.5313, 0.7998, 0.5312, 0.8333, 0.5312, 0.6667, 0.4688, 0.7998, 0.4688, 0.7002, 0.4688, 0.6667, 0.4687, 0.8333, 0.4688, 0.7002, 0.4688, 0.7002, 0.4688, 0.6667, 0.4688, 0.6667, 0.4687, 0.7998, 0.4688, 0.7998, 0.4687, 0.8333, 0.4687, 0.8333, 0.5313, 0.7998, 0.5312, 0.7998, 0.5312, 0.8333, 0.5312, 0.8333, 0.4688, 0.7998, 0.4687, 0.7998, 0.5312, 0.7998, 0.5313, 0.7998, 0.4687, 0.7998, 0.4688, 0.7002, 0.5312, 0.7002, 0.5312, 0.7998, 0.03125, 0.8333, 0.03125, 0.9358, 0.0, 0.9358, 0.0, 0.8333, 0.0625, 0.8333, 0.0625, 0.9358, 0.03125, 0.9358, 0.03125, 0.8333, 0.09375, 0.8333, 0.09375, 0.9358, 0.0625, 0.9358, 0.0625, 0.8333, 0.125, 0.8333, 0.125, 0.9358, 0.09375, 0.9358, 0.09375, 0.8333, 0.1562, 0.8333, 0.1562, 0.9358, 0.125, 0.9358, 0.125, 0.8333, 0.1875, 0.8333, 0.1875, 0.9358, 0.1562, 0.9358, 0.1562, 0.8333, 0.2188, 0.8333, 0.2188, 0.9358, 0.1875, 0.9358, 0.1875, 0.8333, 0.25, 0.8333, 0.25, 0.9358, 0.2188, 0.9358, 0.2188, 0.8333, 0.2812, 0.8333, 0.2812, 0.9358, 0.25, 0.9358, 0.25, 0.8333, 0.3125, 0.8333, 0.3125, 0.9358, 0.2812, 0.9358, 0.2812, 0.8333, 0.3438, 0.8333, 0.3438, 0.9358, 0.3125, 0.9358, 0.3125, 0.8333, 0.375, 0.8333, 0.375, 0.9358, 0.3438, 0.9358, 0.3438, 0.8333, 0.4062, 0.8333, 0.4062, 0.9358, 0.375, 0.9358, 0.375, 0.8333, 0.4375, 0.8333, 0.4375, 0.9358, 0.4062, 0.9358, 0.4062, 0.8333, 0.4687, 0.8333, 0.4688, 0.9358, 0.4375, 0.9358, 0.4375, 0.8333, 0.5, 0.8333, 0.5, 0.9358, 0.4688, 0.9358, 0.4687, 0.8333, 0.5312, 0.8333, 0.5312, 0.9358, 0.5, 0.9358, 0.5, 0.8333, 0.5625, 0.8333, 0.5625, 0.9358, 0.5312, 0.9358, 0.5312, 0.8333, 0.5938, 0.8333, 0.5938, 0.9358, 0.5625, 0.9358, 0.5625, 0.8333, 0.625, 0.8333, 0.625, 0.9358, 0.5938, 0.9358, 0.5938, 0.8333, 0.6562, 0.8333, 0.6562, 0.9358, 0.625, 0.9358, 0.625, 0.8333, 0.6875, 0.8333, 0.6875, 0.9358, 0.6562, 0.9358, 0.6562, 0.8333, 0.7188, 0.8333, 0.7188, 0.9358, 0.6875, 0.9358, 0.6875, 0.8333, 0.75, 0.8333, 0.75, 0.9358, 0.7188, 0.9358, 0.7188, 0.8333, 0.7812, 0.8333, 0.7813, 0.9358, 0.75, 0.9358, 0.75, 0.8333, 0.8125, 0.8333, 0.8125, 0.9358, 0.7813, 0.9358, 0.7812, 0.8333, 0.8437, 0.8333, 0.8438, 0.9358, 0.8125, 0.9358, 0.8125, 0.8333, 0.875, 0.8333, 0.875, 0.9358, 0.8438, 0.9358, 0.8437, 0.8333, 0.9062, 0.8333, 0.9063, 0.9358, 0.875, 0.9358, 0.875, 0.8333, 0.9375, 0.8333, 0.9375, 0.9358, 0.9063, 0.9358, 0.9062, 0.8333, 0.9688, 0.8333, 0.9688, 0.9358, 0.9375, 0.9358, 0.9375, 0.8333, 1.0, 0.8333, 1.0, 0.9358, 0.9688, 0.9358, 0.9688, 0.8333, 1.0, 0.5, 1.0, 0.5245, 0.9688, 0.5245, 0.9688, 0.5, 0.9688, 0.5, 0.9688, 0.5245, 0.9375, 0.5245, 0.9375, 0.5, 0.9375, 0.5, 0.9375, 0.5245, 0.9062, 0.5245, 0.9062, 0.5, 0.9062, 0.5, 0.9062, 0.5245, 0.875, 0.5245, 0.875, 0.5, 0.875, 0.5, 0.875, 0.5245, 0.8438, 0.5245, 0.8438, 0.5, 0.8438, 0.5, 0.8438, 0.5245, 0.8125, 0.5245, 0.8125, 0.5, 0.8125, 0.5, 0.8125, 0.5245, 0.7812, 0.5245, 0.7812, 0.5, 0.7812, 0.5, 0.7812, 0.5245, 0.75, 0.5245, 0.75, 0.5, 0.75, 0.5, 0.75, 0.5245, 0.7188, 0.5245, 0.7188, 0.5, 0.7188, 0.5, 0.7188, 0.5245, 0.6875, 0.5245, 0.6875, 0.5, 0.6875, 0.5, 0.6875, 0.5245, 0.6562, 0.5245, 0.6562, 0.5, 0.6562, 0.5, 0.6562, 0.5245, 0.625, 0.5245, 0.625, 0.5, 0.625, 0.5, 0.625, 0.5245, 0.5938, 0.5245, 0.5938, 0.5, 0.5938, 0.5, 0.5938, 0.5245, 0.5625, 0.5245, 0.5625, 0.5, 0.5625, 0.5, 0.5625, 0.5245, 0.5312, 0.5245, 0.5312, 0.5, 0.5312, 0.5, 0.5312, 0.5245, 0.5, 0.5245, 0.5, 0.5, 0.5, 0.5, 0.5, 0.5245, 0.4688, 0.5245, 0.4688, 0.5, 0.4688, 0.5, 0.4688, 0.5245, 0.4375, 0.5245, 0.4375, 0.5, 0.4375, 0.5, 0.4375, 0.5245, 0.4062, 0.5245, 0.4062, 0.5, 0.4062, 0.5, 0.4062, 0.5245, 0.375, 0.5245, 0.375, 0.5, 0.375, 0.5, 0.375, 0.5245, 0.3438, 0.5245, 0.3438, 0.5, 0.3438, 0.5, 0.3438, 0.5245, 0.3125, 0.5245, 0.3125, 0.5, 0.3125, 0.5, 0.3125, 0.5245, 0.2812, 0.5245, 0.2812, 0.5, 0.2812, 0.5, 0.2812, 0.5245, 0.25, 0.5245, 0.25, 0.5, 0.25, 0.5, 0.25, 0.5245, 0.2188, 0.5245, 0.2188, 0.5, 0.2188, 0.5, 0.2188, 0.5245, 0.1875, 0.5245, 0.1875, 0.5, 0.1875, 0.5, 0.1875, 0.5245, 0.1562, 0.5245, 0.1562, 0.5, 0.1562, 0.5, 0.1562, 0.5245, 0.125, 0.5245, 0.125, 0.5, 0.125, 0.5, 0.125, 0.5245, 0.09375, 0.5245, 0.09375, 0.5, 0.09375, 0.5, 0.09375, 0.5245, 0.0625, 0.5245, 0.0625, 0.5, 0.0625, 0.5, 0.0625, 0.5245, 0.03125, 0.5245, 0.03125, 0.5, 0.03125, 0.5, 0.03125, 0.5245, 0.0, 0.5245, 0.0, 0.5, 0.06018, 0.2878, 0.05646, 0.25, 0.05646, 0.25, 0.06018, 0.2878, 0.4109, 0.1425, 0.4288, 0.1759, 0.4288, 0.1759, 0.4109, 0.1425, 0.05646, 0.25, 0.06018, 0.2122, 0.06018, 0.2122, 0.05646, 0.25, 0.4288, 0.1759, 0.4398, 0.2122, 0.4398, 0.2122, 0.4288, 0.1759, 0.06018, 0.2122, 0.07119, 0.1759, 0.07119, 0.1759, 0.06018, 0.2122, 0.4398, 0.2122, 0.4435, 0.25, 0.4435, 0.25, 0.4398, 0.2122, 0.07119, 0.1759, 0.08908, 0.1425, 0.08908, 0.1425, 0.07119, 0.1759, 0.4435, 0.25, 0.4398, 0.2878, 0.4398, 0.2878, 0.4435, 0.25, 0.08908, 0.1425, 0.1131, 0.1131, 0.1131, 0.1131, 0.08908, 0.1425, 0.4398, 0.2878, 0.4288, 0.3241, 0.4288, 0.3241, 0.4398, 0.2878, 0.1131, 0.1131, 0.1425, 0.08908, 0.1425, 0.08908, 0.1131, 0.1131, 0.4288, 0.3241, 0.4109, 0.3575, 0.4109, 0.3575, 0.4288, 0.3241, 0.1425, 0.08908, 0.1759, 0.07119, 0.1759, 0.07119, 0.1425, 0.08908, 0.25, 0.4435, 0.2122, 0.4398, 0.2122, 0.4398, 0.25, 0.4435, 0.4109, 0.3575, 0.3869, 0.3869, 0.3869, 0.3869, 0.4109, 0.3575, 0.1759, 0.07119, 0.2122, 0.06018, 0.2122, 0.06018, 0.1759, 0.07119, 0.2122, 0.4398, 0.1759, 0.4288, 0.1759, 0.4288, 0.2122, 0.4398, 0.3869, 0.3869, 0.3575, 0.4109, 0.3575, 0.4109, 0.3869, 0.3869, 0.2122, 0.06018, 0.25, 0.05646, 0.25, 0.05646, 0.2122, 0.06018, 0.1759, 0.4288, 0.1425, 0.4109, 0.1425, 0.4109, 0.1759, 0.4288, 0.3575, 0.4109, 0.3241, 0.4288, 0.3241, 0.4288, 0.3575, 0.4109, 0.25, 0.05646, 0.2878, 0.06018, 0.2878, 0.06018, 0.25, 0.05646, 0.1425, 0.4109, 0.1131, 0.3869, 0.1131, 0.3869, 0.1425, 0.4109, 0.3241, 0.4288, 0.2878, 0.4398, 0.2878, 0.4398, 0.3241, 0.4288, 0.2878, 0.06018, 0.3241, 0.07119, 0.3241, 0.07119, 0.2878, 0.06018, 0.1131, 0.3869, 0.08908, 0.3575, 0.08908, 0.3575, 0.1131, 0.3869, 0.2878, 0.4398, 0.25, 0.4435, 0.25, 0.4435, 0.2878, 0.4398, 0.3241, 0.07119, 0.3575, 0.08908, 0.3575, 0.08908, 0.3241, 0.07119, 0.08908, 0.3575, 0.07119, 0.3241, 0.07119, 0.3241, 0.08908, 0.3575, 0.3575, 0.08908, 0.3869, 0.1131, 0.3869, 0.1131, 0.3575, 0.08908, 0.07119, 0.3241, 0.06018, 0.2878, 0.06018, 0.2878, 0.07119, 0.3241, 0.3869, 0.1131, 0.4109, 0.1425, 0.4109, 0.1425, 0.3869, 0.1131, 0.1425, 0.4109, 0.1131, 0.3869, 0.1644, 0.3682, 0.1882, 0.3991, 0.1131, 0.3869, 0.08908, 0.3575, 0.1435, 0.3359, 0.1644, 0.3682, 0.08908, 0.3575, 0.07119, 0.3241, 0.1265, 0.3012, 0.1435, 0.3359, 0.07119, 0.3241, 0.06018, 0.2878, 0.114, 0.2646, 0.1265, 0.3012, 0.06018, 0.2878, 0.05646, 0.25, 0.1059, 0.227, 0.114, 0.2646, 0.05646, 0.25, 0.06018, 0.2122, 0.1009, 0.1882, 0.1059, 0.227, 0.06018, 0.2122, 0.07119, 0.1759, 0.08908, 0.1425, 0.1009, 0.1882, 0.2122, 0.4398, 0.1882, 0.3991, 0.227, 0.3941, 0.25, 0.4435, 0.1882, 0.3991, 0.1644, 0.3682, 0.2058, 0.3568, 0.227, 0.3941, 0.1644, 0.3682, 0.1435, 0.3359, 0.1865, 0.3205, 0.2058, 0.3568, 0.1435, 0.3359, 0.1265, 0.3012, 0.1696, 0.2833, 0.1865, 0.3205, 0.1265, 0.3012, 0.114, 0.2646, 0.1552, 0.245, 0.1696, 0.2833, 0.114, 0.2646, 0.1059, 0.227, 0.1432, 0.2058, 0.1552, 0.245, 0.1059, 0.227, 0.1009, 0.1882, 0.1318, 0.1644, 0.1432, 0.2058, 0.1009, 0.1882, 0.08908, 0.1425, 0.1131, 0.1131, 0.1318, 0.1644, 0.25, 0.4435, 0.227, 0.3941, 0.2646, 0.386, 0.2878, 0.4398, 0.227, 0.3941, 0.2058, 0.3568, 0.245, 0.3448, 0.2646, 0.386, 0.2058, 0.3568, 0.1865, 0.3205, 0.2269, 0.3057, 0.245, 0.3448, 0.1865, 0.3205, 0.1696, 0.2833, 0.21, 0.2665, 0.2269, 0.3057, 0.1696, 0.2833, 0.1552, 0.245, 0.1943, 0.2269, 0.21, 0.2665, 0.1552, 0.245, 0.1432, 0.2058, 0.1795, 0.1865, 0.1943, 0.2269, 0.1432, 0.2058, 0.1318, 0.1644, 0.1641, 0.1435, 0.1795, 0.1865, 0.1318, 0.1644, 0.1131, 0.1131, 0.1425, 0.08908, 0.1641, 0.1435, 0.2878, 0.4398, 0.2646, 0.386, 0.3012, 0.3735, 0.3241, 0.4288, 0.2646, 0.386, 0.245, 0.3448, 0.2833, 0.3304, 0.3012, 0.3735, 0.245, 0.3448, 0.2269, 0.3057, 0.2665, 0.29, 0.2833, 0.3304, 0.2269, 0.3057, 0.21, 0.2665, 0.25, 0.25, 0.2665, 0.29, 0.21, 0.2665, 0.1943, 0.2269, 0.2335, 0.21, 0.25, 0.25, 0.1943, 0.2269, 0.1795, 0.1865, 0.2167, 0.1696, 0.2335, 0.21, 0.1795, 0.1865, 0.1641, 0.1435, 0.1988, 0.1265, 0.2167, 0.1696, 0.1641, 0.1435, 0.1425, 0.08908, 0.1759, 0.07119, 0.1988, 0.1265, 0.3241, 0.4288, 0.3012, 0.3735, 0.3359, 0.3565, 0.3575, 0.4109, 0.3012, 0.3735, 0.2833, 0.3304, 0.3205, 0.3135, 0.3359, 0.3565, 0.2833, 0.3304, 0.2665, 0.29, 0.3057, 0.2731, 0.3205, 0.3135, 0.2665, 0.29, 0.25, 0.25, 0.29, 0.2335, 0.3057, 0.2731, 0.25, 0.25, 0.2335, 0.21, 0.2731, 0.1943, 0.29, 0.2335, 0.2335, 0.21, 0.2167, 0.1696, 0.255, 0.1552, 0.2731, 0.1943, 0.2167, 0.1696, 0.1988, 0.1265, 0.2354, 0.114, 0.255, 0.1552, 0.1988, 0.1265, 0.1759, 0.07119, 0.2122, 0.06018, 0.2354, 0.114, 0.3575, 0.4109, 0.3359, 0.3565, 0.3682, 0.3356, 0.3869, 0.3869, 0.3359, 0.3565, 0.3205, 0.3135, 0.3568, 0.2942, 0.3682, 0.3356, 0.3205, 0.3135, 0.3057, 0.2731, 0.3448, 0.255, 0.3568, 0.2942, 0.3057, 0.2731, 0.29, 0.2335, 0.3304, 0.2167, 0.3448, 0.255, 0.29, 0.2335, 0.2731, 0.1943, 0.3135, 0.1795, 0.3304, 0.2167, 0.2731, 0.1943, 0.255, 0.1552, 0.2942, 0.1432, 0.3135, 0.1795, 0.255, 0.1552, 0.2354, 0.114, 0.273, 0.1059, 0.2942, 0.1432, 0.2354, 0.114, 0.2122, 0.06018, 0.25, 0.05646, 0.273, 0.1059, 0.3869, 0.3869, 0.3682, 0.3356, 0.3991, 0.3118, 0.4109, 0.3575, 0.3682, 0.3356, 0.3568, 0.2942, 0.3941, 0.273, 0.3991, 0.3118, 0.3568, 0.2942, 0.3448, 0.255, 0.386, 0.2354, 0.3941, 0.273, 0.3448, 0.255, 0.3304, 0.2167, 0.3735, 0.1988, 0.386, 0.2354, 0.3304, 0.2167, 0.3135, 0.1795, 0.3565, 0.1641, 0.3735, 0.1988, 0.3135, 0.1795, 0.2942, 0.1432, 0.3356, 0.1318, 0.3565, 0.1641, 0.2942, 0.1432, 0.273, 0.1059, 0.3118, 0.1009, 0.3356, 0.1318, 0.273, 0.1059, 0.25, 0.05646, 0.2878, 0.06018, 0.3118, 0.1009, 0.4109, 0.3575, 0.3991, 0.3118, 0.4398, 0.2878, 0.4288, 0.3241, 0.3991, 0.3118, 0.3941, 0.273, 0.4435, 0.25, 0.4398, 0.2878, 0.3941, 0.273, 0.386, 0.2354, 0.4398, 0.2122, 0.4435, 0.25, 0.386, 0.2354, 0.3735, 0.1988, 0.4288, 0.1759, 0.4398, 0.2122, 0.3735, 0.1988, 0.3565, 0.1641, 0.4109, 0.1425, 0.4288, 0.1759, 0.3565, 0.1641, 0.3356, 0.1318, 0.3869, 0.1131, 0.4109, 0.1425, 0.3356, 0.1318, 0.3118, 0.1009, 0.3575, 0.08908, 0.3869, 0.1131, 0.3118, 0.1009, 0.2878, 0.06018, 0.3241, 0.07119, 0.3575, 0.08908, 0.75, 0.5, 0.7188, 0.5, 0.6875, 0.5, 0.7812, 0.5, 0.7188, 0.5, 0.6875, 0.5, 0.6439, 0.5, 0.6875, 0.5, 0.6875, 0.5, 0.6562, 0.5, 0.6108, 0.5, 0.6439, 0.5, 0.6562, 0.5, 0.625, 0.5, 0.5815, 0.5, 0.6108, 0.5, 0.625, 0.5, 0.5938, 0.5, 0.554, 0.5, 0.5815, 0.5, 0.5938, 0.5, 0.5625, 0.5, 0.5271, 0.5, 0.554, 0.5, 0.5625, 0.5, 0.5312, 0.5, 0.5, 0.5, 0.5271, 0.5, 0.5312, 0.5, 0.5, 0.5, 0.4688, 0.5, 0.5, 0.5, 0.7812, 0.5, 0.6875, 0.5, 0.685, 0.5, 0.8125, 0.5, 0.6875, 0.5, 0.6439, 0.5, 0.625, 0.5, 0.685, 0.5, 0.6439, 0.5, 0.6108, 0.5, 0.5851, 0.5, 0.625, 0.5, 0.6108, 0.5, 0.5815, 0.5, 0.5536, 0.5, 0.5851, 0.5, 0.5815, 0.5, 0.554, 0.5, 0.526, 0.5, 0.5536, 0.5, 0.554, 0.5, 0.5271, 0.5, 0.5, 0.5, 0.526, 0.5, 0.5271, 0.5, 0.5, 0.5, 0.4729, 0.5, 0.5, 0.5, 0.5, 0.5, 0.4688, 0.5, 0.4375, 0.5, 0.4729, 0.5, 0.8125, 0.5, 0.685, 0.5, 0.6847, 0.5, 0.8438, 0.5, 0.685, 0.5, 0.625, 0.5, 0.6094, 0.5, 0.6847, 0.5, 0.625, 0.5, 0.5851, 0.5, 0.5625, 0.5, 0.6094, 0.5, 0.5851, 0.5, 0.5536, 0.5, 0.5282, 0.5, 0.5625, 0.5, 0.5536, 0.5, 0.526, 0.5, 0.5, 0.5, 0.5282, 0.5, 0.526, 0.5, 0.5, 0.5, 0.474, 0.5, 0.5, 0.5, 0.5, 0.5, 0.4729, 0.5, 0.446, 0.5, 0.474, 0.5, 0.4729, 0.5, 0.4375, 0.5, 0.4062, 0.5, 0.446, 0.5, 0.8438, 0.5, 0.6847, 0.5, 0.6793, 0.5, 0.875, 0.5, 0.6847, 0.5, 0.6094, 0.5, 0.5893, 0.5, 0.6793, 0.5, 0.6094, 0.5, 0.5625, 0.5, 0.5363, 0.5, 0.5893, 0.5, 0.5625, 0.5, 0.5282, 0.5, 0.5, 0.5, 0.5363, 0.5, 0.5282, 0.5, 0.5, 0.5, 0.4718, 0.5, 0.5, 0.5, 0.5, 0.5, 0.474, 0.5, 0.4464, 0.5, 0.4718, 0.5, 0.474, 0.5, 0.446, 0.5, 0.4185, 0.5, 0.4464, 0.5, 0.446, 0.5, 0.4062, 0.5, 0.375, 0.5, 0.4185, 0.5, 0.875, 0.5, 0.6793, 0.5, 0.6619, 0.5, 0.9062, 0.5, 0.6793, 0.5, 0.5893, 0.5, 0.5573, 0.5, 0.6619, 0.5, 0.5893, 0.5, 0.5363, 0.5, 0.5, 0.5, 0.5573, 0.5, 0.5363, 0.5, 0.5, 0.5, 0.4637, 0.5, 0.5, 0.5, 0.5, 0.5, 0.4718, 0.5, 0.4375, 0.5, 0.4637, 0.5, 0.4718, 0.5, 0.4464, 0.5, 0.4149, 0.5, 0.4375, 0.5, 0.4464, 0.5, 0.4185, 0.5, 0.3892, 0.5, 0.4149, 0.5, 0.4185, 0.5, 0.375, 0.5, 0.3438, 0.5, 0.3892, 0.5, 0.9062, 0.5, 0.6619, 0.5, 0.6176, 0.5, 0.9375, 0.5, 0.6619, 0.5, 0.5573, 0.5, 0.5, 0.5, 0.6176, 0.5, 0.5573, 0.5, 0.5, 0.5, 0.4427, 0.5, 0.5, 0.5, 0.5, 0.5, 0.4637, 0.5, 0.4107, 0.5, 0.4427, 0.5, 0.4637, 0.5, 0.4375, 0.5, 0.3906, 0.5, 0.4107, 0.5, 0.4375, 0.5, 0.4149, 0.5, 0.375, 0.5, 0.3906, 0.5, 0.4149, 0.5, 0.3892, 0.5, 0.3561, 0.5, 0.375, 0.5, 0.3892, 0.5, 0.3438, 0.5, 0.3125, 0.5, 0.3561, 0.5, 0.9375, 0.5, 0.6176, 0.5, 0.5, 0.5, 0.9688, 0.5, 0.6176, 0.5, 0.5, 0.5, 0.3824, 0.5, 0.5, 0.5, 0.5, 0.5, 0.4427, 0.5, 0.3381, 0.5, 0.3824, 0.5, 0.4427, 0.5, 0.4107, 0.5, 0.3207, 0.5, 0.3381, 0.5, 0.4107, 0.5, 0.3906, 0.5, 0.3153, 0.5, 0.3207, 0.5, 0.3906, 0.5, 0.375, 0.5, 0.315, 0.5, 0.3153, 0.5, 0.375, 0.5, 0.3561, 0.5, 0.3125, 0.5, 0.315, 0.5, 0.3561, 0.5, 0.3125, 0.5, 0.2812, 0.5, 0.3125, 0.5, 0.9688, 0.5, 0.5, 0.5, 0.03125, 0.5, 1.0, 0.5, 0.5, 0.5, 0.3824, 0.5, 0.0625, 0.5, 0.03125, 0.5, 0.3824, 0.5, 0.3381, 0.5, 0.09375, 0.5, 0.0625, 0.5, 0.3381, 0.5, 0.3207, 0.5, 0.125, 0.5, 0.09375, 0.5, 0.3207, 0.5, 0.3153, 0.5, 0.1562, 0.5, 0.125, 0.5, 0.3153, 0.5, 0.315, 0.5, 0.1875, 0.5, 0.1562, 0.5, 0.315, 0.5, 0.3125, 0.5, 0.2188, 0.5, 0.1875, 0.5, 0.3125, 0.5, 0.2812, 0.5, 0.25, 0.5, 0.2188, 0.5])
me_cylinder.materials.append(mat_material_001)
me_cylinder.update()

# ---- objects
ob_light = bpy.data.objects.new('Light', light_light)
ob_camera = bpy.data.objects.new('Camera', cam_camera)
ob_cylinder = bpy.data.objects.new('Cylinder', me_cylinder)

# ---- transforms, parenting, visibility, modifiers, constraints
ob_light.location = (4.076, 1.005, 5.904)
ob_light.rotation_euler = (0.6503, 0.05522, 1.866)
ob_light.lock_rotations_4d = False
ob_light.empty_display_type = 'ARROWS'
ob_light.color = (0.0, 0.0, 0.0, 0.0)
ob_light.lineart.crease_threshold = 0.0
ob_camera.location = (7.359, -6.926, 4.958)
ob_camera.rotation_euler = (1.109, 0.0, 0.8149)
ob_camera.lock_rotations_4d = False
ob_camera.empty_display_type = 'ARROWS'
ob_camera.color = (0.0, 0.0, 0.0, 0.0)
ob_camera.display_type = 'WIRE'
ob_camera.lineart.crease_threshold = 0.0
ob_cylinder.location = (0.0, 0.0, 0.0)
_m = ob_cylinder.modifiers.new('Subdivision', 'SUBSURF')
_m.levels = 4
_m.render_levels = 4

# ---- collection membership
col_collection.objects.link(ob_light)
col_collection.objects.link(ob_camera)
col_collection.objects.link(ob_cylinder)

# ---- scene / render settings (as saved in the file)
scene.camera = ob_camera
scene.frame_start = 1; scene.frame_end = 250; scene.frame_set(20)
scene.render.engine = 'BLENDER_EEVEE_NEXT'
scene.cycles.sampling_pattern = 'TABULATED_SOBOL'
scene.cycles.use_light_tree = False
scene.eevee.ray_tracing_options.trace_max_roughness = 0.0
scene.view_settings.view_transform = 'Filmic'
bpy.context.view_layer.update()
